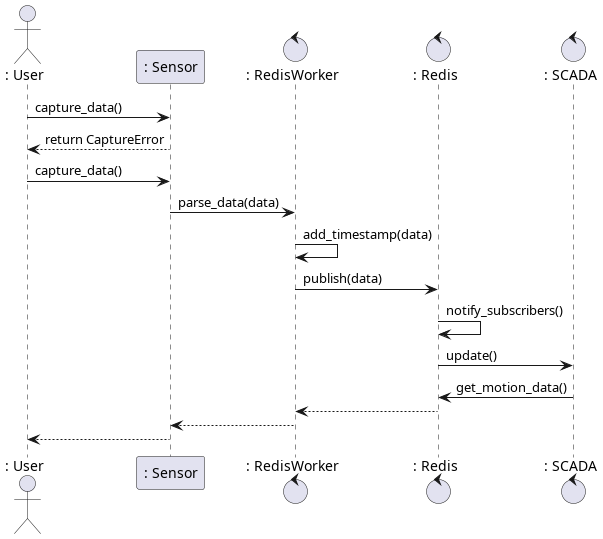

The diagram above was rendered by PlantUML. Its source (embedded in the PNG):
@startuml

actor	": User" as User
participant	": Sensor" as Sensor
control		": RedisWorker" as RedisWorker
control		": Redis" as Redis
control		": SCADA" as Scada

User -> Sensor : capture_data()
Sensor --> User : return CaptureError

User -> Sensor : capture_data()
Sensor -> RedisWorker : parse_data(data)
RedisWorker -> RedisWorker : add_timestamp(data)
RedisWorker -> Redis : publish(data)
Redis -> Redis : notify_subscribers()
Redis -> Scada : update()
Scada -> Redis : get_motion_data()

Redis --> RedisWorker
RedisWorker --> Sensor
Sensor --> User

@enduml